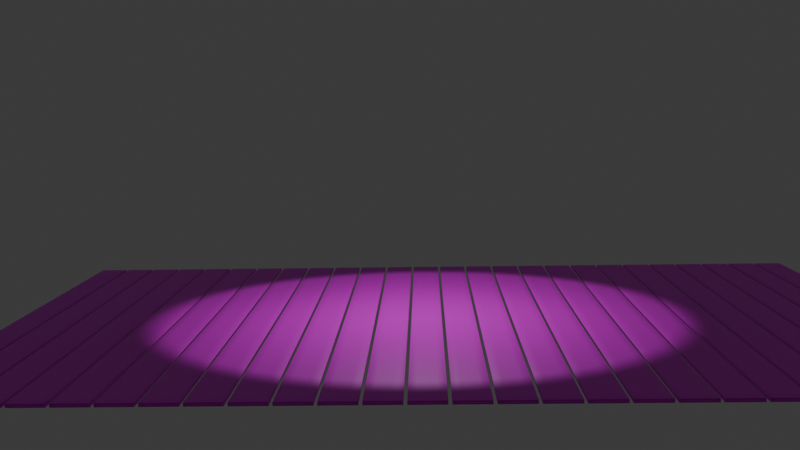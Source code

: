 # Source: MonsterBirthdayScene01.blend  (saved by Blender 4.0.36; exported with 4.5.12 LTS)
import bpy
from mathutils import Matrix  # noqa: F401  (used for matrix-valued properties, if any)

bpy.ops.wm.read_factory_settings(use_empty=True)
scene = bpy.context.scene
scene.name = 'Scene'

# ---- collections
col_collection = bpy.data.collections.new('Collection'); scene.collection.children.link(col_collection)

# ---- images (referenced by path relative to the original .blend; pixels are not part of the script)
import os
ASSET_DIR = os.environ.get("B2B_ASSET_DIR", "")  # directory of the original .blend (textures are referenced by path, not embedded)
HERE = os.path.dirname(os.path.abspath(__file__))  # packed textures are extracted next to this script under _unpacked/

def load_image(name, relpath, width, height, colorspace="sRGB"):
    """Load a texture the original file referenced (path relative to the .blend, or extracted next to this script)."""
    p = next((c for c in (os.path.join(HERE, relpath), os.path.join(ASSET_DIR, relpath)) if relpath and os.path.exists(c)), "")
    if p:
        img = bpy.data.images.load(p, check_existing=True)
        img.name = name
    else:  # same state as the original file: an image datablock whose file is absent (Cycles renders it pink)
        img = bpy.data.images.new(name, width, height)
        img.source = "FILE"
        img.filepath = "//" + (relpath or name)
    img.colorspace_settings.name = colorspace
    return img
img_woodplanks_jpg = load_image('woodplanks.jpg', 'textures/woodplanks.jpg', 1024, 1024, 'sRGB')

# ---- materials (node trees are filled in below, after node groups)
mat_woodplanks = bpy.data.materials.new('WoodPlanks')
mat_woodplanks.use_transparent_shadow = False

# ---- material node trees
mat_woodplanks.use_nodes = True; mat_woodplanks.node_tree.nodes.clear()
_N = mat_woodplanks.node_tree.nodes; _L = mat_woodplanks.node_tree.links
n0 = _N.new('ShaderNodeBsdfPrincipled'); n0.name = 'Principled BSDF'; n0.location = (10, 300)
n0.inputs[3].default_value = 1.45
n1 = _N.new('ShaderNodeOutputMaterial'); n1.name = 'Material Output'; n1.location = (300, 300)
n2 = _N.new('ShaderNodeTexImage'); n2.name = 'Image Texture'; n2.location = (-286, 301)
n2.image = img_woodplanks_jpg
_L.new(n0.outputs[0], n1.inputs[0])
_L.new(n2.outputs[0], n0.inputs[0])
n1.is_active_output = True

# ---- world
world_world = bpy.data.worlds.new('World'); scene.world = world_world
world_world.use_nodes = True; world_world.node_tree.nodes.clear()
_N = world_world.node_tree.nodes; _L = world_world.node_tree.links
n0 = _N.new('ShaderNodeOutputWorld'); n0.name = 'World Output'; n0.location = (300, 300)
n1 = _N.new('ShaderNodeBackground'); n1.name = 'Background'; n1.location = (10, 300)
n1.inputs[0].default_value = (0.05088, 0.05088, 0.05088, 1.0)
_L.new(n1.outputs[0], n0.inputs[0])
n0.is_active_output = True
world_world.color = (0.05088, 0.05088, 0.05088)
world_world.use_sun_shadow = False
world_world.sun_shadow_jitter_overblur = 0.0

# ---- cameras
cam_camera_001 = bpy.data.cameras.new('Camera.001')
cam_camera_001.display_size = 0.3048

# ---- lights
light_spot = bpy.data.lights.new('Spot', 'SPOT')
light_spot.transmission_factor = 0.0
light_spot.energy = 134.5
light_spot.shadow_maximum_resolution = 0.006
light_spot.use_absolute_resolution = True
light_spot.spot_size = 1.698
light_spot.use_soft_falloff = False

# ---- meshes
me_cube_001 = bpy.data.meshes.new('Cube.001')
me_cube_001.from_pydata([(-0.1213, -1.0, -0.04303), (-0.1213, -1.0, 0.04303), (-0.1213, 1.0, -0.04303), (-0.1213, 1.0, 0.04303), (0.1213, -1.0, -0.04303), (0.1213, -1.0, 0.04303), (0.1213, 1.0, -0.04303), (0.1213, 1.0, 0.04303), (-0.1213, 0.9459, -0.04303), (-0.1213, 0.8919, -0.04303), (-0.1213, 0.8378, -0.04303), (-0.1213, 0.7838, -0.04303), (-0.1213, 0.7297, -0.04303), (-0.1213, 0.6757, -0.04303), (-0.1213, 0.6216, -0.04303), (-0.1213, 0.5676, -0.04303), (-0.1213, 0.5135, -0.04303), (-0.1213, 0.4595, -0.04303), (-0.1213, 0.4054, -0.04303), (-0.1213, 0.3514, -0.04303), (-0.1213, 0.2973, -0.04303), (-0.1213, 0.2432, -0.04303), (-0.1213, 0.1892, -0.04303), (-0.1213, 0.1351, -0.04303), (-0.1213, 0.08108, -0.04303), (-0.1213, 0.02703, -0.04303), (-0.1213, -0.02703, -0.04303), (-0.1213, -0.08108, -0.04303), (-0.1213, -0.1351, -0.04303), (-0.1213, -0.1892, -0.04303), (-0.1213, -0.2432, -0.04303), (-0.1213, -0.2973, -0.04303), (-0.1213, -0.3514, -0.04303), (-0.1213, -0.4054, -0.04303), (-0.1213, -0.4595, -0.04303), (-0.1213, -0.5135, -0.04303), (-0.1213, -0.5676, -0.04303), (-0.1213, -0.6216, -0.04303), (-0.1213, -0.6757, -0.04303), (-0.1213, -0.7297, -0.04303), (-0.1213, -0.7838, -0.04303), (-0.1213, -0.8378, -0.04303), (-0.1213, -0.8919, -0.04303), (-0.1213, -0.9459, -0.04303), (-0.1213, -0.9459, 0.04303), (-0.1213, -0.8919, 0.04303), (-0.1213, -0.8378, 0.04303), (-0.1213, -0.7838, 0.04303), (-0.1213, -0.7297, 0.04303), (-0.1213, -0.6757, 0.04303), (-0.1213, -0.6216, 0.04303), (-0.1213, -0.5676, 0.04303), (-0.1213, -0.5135, 0.04303), (-0.1213, -0.4595, 0.04303), (-0.1213, -0.4054, 0.04303), (-0.1213, -0.3514, 0.04303), (-0.1213, -0.2973, 0.04303), (-0.1213, -0.2432, 0.04303), (-0.1213, -0.1892, 0.04303), (-0.1213, -0.1351, 0.04303), (-0.1213, -0.08108, 0.04303), (-0.1213, -0.02703, 0.04303), (-0.1213, 0.02703, 0.04303), (-0.1213, 0.08108, 0.04303), (-0.1213, 0.1351, 0.04303), (-0.1213, 0.1892, 0.04303), (-0.1213, 0.2432, 0.04303), (-0.1213, 0.2973, 0.04303), (-0.1213, 0.3514, 0.04303), (-0.1213, 0.4054, 0.04303), (-0.1213, 0.4595, 0.04303), (-0.1213, 0.5135, 0.04303), (-0.1213, 0.5676, 0.04303), (-0.1213, 0.6216, 0.04303), (-0.1213, 0.6757, 0.04303), (-0.1213, 0.7297, 0.04303), (-0.1213, 0.7838, 0.04303), (-0.1213, 0.8378, 0.04303), (-0.1213, 0.8919, 0.04303), (-0.1213, 0.9459, 0.04303), (0.1213, -0.9459, -0.04303), (0.1213, -0.8919, -0.04303), (0.1213, -0.8378, -0.04303), (0.1213, -0.7838, -0.04303), (0.1213, -0.7297, -0.04303), (0.1213, -0.6757, -0.04303), (0.1213, -0.6216, -0.04303), (0.1213, -0.5676, -0.04303), (0.1213, -0.5135, -0.04303), (0.1213, -0.4595, -0.04303), (0.1213, -0.4054, -0.04303), (0.1213, -0.3514, -0.04303), (0.1213, -0.2973, -0.04303), (0.1213, -0.2432, -0.04303), (0.1213, -0.1892, -0.04303), (0.1213, -0.1351, -0.04303), (0.1213, -0.08108, -0.04303), (0.1213, -0.02703, -0.04303), (0.1213, 0.02703, -0.04303), (0.1213, 0.08108, -0.04303), (0.1213, 0.1351, -0.04303), (0.1213, 0.1892, -0.04303), (0.1213, 0.2432, -0.04303), (0.1213, 0.2973, -0.04303), (0.1213, 0.3514, -0.04303), (0.1213, 0.4054, -0.04303), (0.1213, 0.4595, -0.04303), (0.1213, 0.5135, -0.04303), (0.1213, 0.5676, -0.04303), (0.1213, 0.6216, -0.04303), (0.1213, 0.6757, -0.04303), (0.1213, 0.7297, -0.04303), (0.1213, 0.7838, -0.04303), (0.1213, 0.8378, -0.04303), (0.1213, 0.8919, -0.04303), (0.1213, 0.9459, -0.04303), (0.1213, 0.9459, 0.04303), (0.1213, 0.8919, 0.04303), (0.1213, 0.8378, 0.04303), (0.1213, 0.7838, 0.04303), (0.1213, 0.7297, 0.04303), (0.1213, 0.6757, 0.04303), (0.1213, 0.6216, 0.04303), (0.1213, 0.5676, 0.04303), (0.1213, 0.5135, 0.04303), (0.1213, 0.4595, 0.04303), (0.1213, 0.4054, 0.04303), (0.1213, 0.3514, 0.04303), (0.1213, 0.2973, 0.04303), (0.1213, 0.2432, 0.04303), (0.1213, 0.1892, 0.04303), (0.1213, 0.1351, 0.04303), (0.1213, 0.08108, 0.04303), (0.1213, 0.02703, 0.04303), (0.1213, -0.02703, 0.04303), (0.1213, -0.08108, 0.04303), (0.1213, -0.1351, 0.04303), (0.1213, -0.1892, 0.04303), (0.1213, -0.2432, 0.04303), (0.1213, -0.2973, 0.04303), (0.1213, -0.3514, 0.04303), (0.1213, -0.4054, 0.04303), (0.1213, -0.4595, 0.04303), (0.1213, -0.5135, 0.04303), (0.1213, -0.5676, 0.04303), (0.1213, -0.6216, 0.04303), (0.1213, -0.6757, 0.04303), (0.1213, -0.7297, 0.04303), (0.1213, -0.7838, 0.04303), (0.1213, -0.8378, 0.04303), (0.1213, -0.8919, 0.04303), (0.1213, -0.9459, 0.04303), (0.06066, 1.0, -0.04303), (0.0, 1.0, -0.04303), (-0.06066, 1.0, -0.04303), (-0.06066, 1.0, 0.04303), (0.0, 1.0, 0.04303), (0.06066, 1.0, 0.04303), (-0.06066, -1.0, -0.04303), (0.0, -1.0, -0.04303), (0.06066, -1.0, -0.04303), (0.06066, -1.0, 0.04303), (0.0, -1.0, 0.04303), (-0.06066, -1.0, 0.04303), (-0.06066, 0.9459, 0.04303), (0.0, 0.9459, 0.04303), (0.06066, 0.9459, 0.04303), (-0.06066, 0.8919, 0.04303), (0.0, 0.8919, 0.04303), (0.06066, 0.8919, 0.04303), (-0.06066, 0.8378, 0.04303), (0.0, 0.8378, 0.04303), (0.06066, 0.8378, 0.04303), (-0.06066, 0.7838, 0.04303), (0.0, 0.7838, 0.04303), (0.06066, 0.7838, 0.04303), (-0.06066, 0.7297, 0.04303), (0.0, 0.7297, 0.04303), (0.06066, 0.7297, 0.04303), (-0.06066, 0.6757, 0.04303), (0.0, 0.6757, 0.04303), (0.06066, 0.6757, 0.04303), (-0.06066, 0.6216, 0.04303), (0.0, 0.6216, 0.04303), (0.06066, 0.6216, 0.04303), (-0.06066, 0.5676, 0.04303), (0.0, 0.5676, 0.04303), (0.06066, 0.5676, 0.04303), (-0.06066, 0.5135, 0.04303), (0.0, 0.5135, 0.04303), (0.06066, 0.5135, 0.04303), (-0.06066, 0.4595, 0.04303), (0.0, 0.4595, 0.04303), (0.06066, 0.4595, 0.04303), (-0.06066, 0.4054, 0.04303), (0.0, 0.4054, 0.04303), (0.06066, 0.4054, 0.04303), (-0.06066, 0.3514, 0.04303), (0.0, 0.3514, 0.04303), (0.06066, 0.3514, 0.04303), (-0.06066, 0.2973, 0.04303), (0.0, 0.2973, 0.04303), (0.06066, 0.2973, 0.04303), (-0.06066, 0.2432, 0.04303), (0.0, 0.2432, 0.04303), (0.06066, 0.2432, 0.04303), (-0.06066, 0.1892, 0.04303), (0.0, 0.1892, 0.04303), (0.06066, 0.1892, 0.04303), (-0.06066, 0.1351, 0.04303), (0.0, 0.1351, 0.04303), (0.06066, 0.1351, 0.04303), (-0.06066, 0.08108, 0.04303), (0.0, 0.08108, 0.04303), (0.06066, 0.08108, 0.04303), (-0.06066, 0.02703, 0.04303), (0.0, 0.02703, 0.04303), (0.06066, 0.02703, 0.04303), (-0.06066, -0.02703, 0.04303), (0.0, -0.02703, 0.04303), (0.06066, -0.02703, 0.04303), (-0.06066, -0.08108, 0.04303), (0.0, -0.08108, 0.04303), (0.06066, -0.08108, 0.04303), (-0.06066, -0.1351, 0.04303), (0.0, -0.1351, 0.04303), (0.06066, -0.1351, 0.04303), (-0.06066, -0.1892, 0.04303), (0.0, -0.1892, 0.04303), (0.06066, -0.1892, 0.04303), (-0.06066, -0.2432, 0.04303), (0.0, -0.2432, 0.04303), (0.06066, -0.2432, 0.04303), (-0.06066, -0.2973, 0.04303), (0.0, -0.2973, 0.04303), (0.06066, -0.2973, 0.04303), (-0.06066, -0.3514, 0.04303), (0.0, -0.3514, 0.04303), (0.06066, -0.3514, 0.04303), (-0.06066, -0.4054, 0.04303), (0.0, -0.4054, 0.04303), (0.06066, -0.4054, 0.04303), (-0.06066, -0.4595, 0.04303), (0.0, -0.4595, 0.04303), (0.06066, -0.4595, 0.04303), (-0.06066, -0.5135, 0.04303), (0.0, -0.5135, 0.04303), (0.06066, -0.5135, 0.04303), (-0.06066, -0.5676, 0.04303), (0.0, -0.5676, 0.04303), (0.06066, -0.5676, 0.04303), (-0.06066, -0.6216, 0.04303), (0.0, -0.6216, 0.04303), (0.06066, -0.6216, 0.04303), (-0.06066, -0.6757, 0.04303), (0.0, -0.6757, 0.04303), (0.06066, -0.6757, 0.04303), (-0.06066, -0.7297, 0.04303), (0.0, -0.7297, 0.04303), (0.06066, -0.7297, 0.04303), (-0.06066, -0.7838, 0.04303), (0.0, -0.7838, 0.04303), (0.06066, -0.7838, 0.04303), (-0.06066, -0.8378, 0.04303), (0.0, -0.8378, 0.04303), (0.06066, -0.8378, 0.04303), (-0.06066, -0.8919, 0.04303), (0.0, -0.8919, 0.04303), (0.06066, -0.8919, 0.04303), (-0.06066, -0.9459, 0.04303), (0.0, -0.9459, 0.04303), (0.06066, -0.9459, 0.04303), (0.06066, 0.9459, -0.04303), (0.0, 0.9459, -0.04303), (-0.06066, 0.9459, -0.04303), (0.06066, 0.8919, -0.04303), (0.0, 0.8919, -0.04303), (-0.06066, 0.8919, -0.04303), (0.06066, 0.8378, -0.04303), (0.0, 0.8378, -0.04303), (-0.06066, 0.8378, -0.04303), (0.06066, 0.7838, -0.04303), (0.0, 0.7838, -0.04303), (-0.06066, 0.7838, -0.04303), (0.06066, 0.7297, -0.04303), (0.0, 0.7297, -0.04303), (-0.06066, 0.7297, -0.04303), (0.06066, 0.6757, -0.04303), (0.0, 0.6757, -0.04303), (-0.06066, 0.6757, -0.04303), (0.06066, 0.6216, -0.04303), (0.0, 0.6216, -0.04303), (-0.06066, 0.6216, -0.04303), (0.06066, 0.5676, -0.04303), (0.0, 0.5676, -0.04303), (-0.06066, 0.5676, -0.04303), (0.06066, 0.5135, -0.04303), (0.0, 0.5135, -0.04303), (-0.06066, 0.5135, -0.04303), (0.06066, 0.4595, -0.04303), (0.0, 0.4595, -0.04303), (-0.06066, 0.4595, -0.04303), (0.06066, 0.4054, -0.04303), (0.0, 0.4054, -0.04303), (-0.06066, 0.4054, -0.04303), (0.06066, 0.3514, -0.04303), (0.0, 0.3514, -0.04303), (-0.06066, 0.3514, -0.04303), (0.06066, 0.2973, -0.04303), (0.0, 0.2973, -0.04303), (-0.06066, 0.2973, -0.04303), (0.06066, 0.2432, -0.04303), (0.0, 0.2432, -0.04303), (-0.06066, 0.2432, -0.04303), (0.06066, 0.1892, -0.04303), (0.0, 0.1892, -0.04303), (-0.06066, 0.1892, -0.04303), (0.06066, 0.1351, -0.04303), (0.0, 0.1351, -0.04303), (-0.06066, 0.1351, -0.04303), (0.06066, 0.08108, -0.04303), (0.0, 0.08108, -0.04303), (-0.06066, 0.08108, -0.04303), (0.06066, 0.02703, -0.04303), (0.0, 0.02703, -0.04303), (-0.06066, 0.02703, -0.04303), (0.06066, -0.02703, -0.04303), (0.0, -0.02703, -0.04303), (-0.06066, -0.02703, -0.04303), (0.06066, -0.08108, -0.04303), (0.0, -0.08108, -0.04303), (-0.06066, -0.08108, -0.04303), (0.06066, -0.1351, -0.04303), (0.0, -0.1351, -0.04303), (-0.06066, -0.1351, -0.04303), (0.06066, -0.1892, -0.04303), (0.0, -0.1892, -0.04303), (-0.06066, -0.1892, -0.04303), (0.06066, -0.2432, -0.04303), (0.0, -0.2432, -0.04303), (-0.06066, -0.2432, -0.04303), (0.06066, -0.2973, -0.04303), (0.0, -0.2973, -0.04303), (-0.06066, -0.2973, -0.04303), (0.06066, -0.3514, -0.04303), (0.0, -0.3514, -0.04303), (-0.06066, -0.3514, -0.04303), (0.06066, -0.4054, -0.04303), (0.0, -0.4054, -0.04303), (-0.06066, -0.4054, -0.04303), (0.06066, -0.4595, -0.04303), (0.0, -0.4595, -0.04303), (-0.06066, -0.4595, -0.04303), (0.06066, -0.5135, -0.04303), (0.0, -0.5135, -0.04303), (-0.06066, -0.5135, -0.04303), (0.06066, -0.5676, -0.04303), (0.0, -0.5676, -0.04303), (-0.06066, -0.5676, -0.04303), (0.06066, -0.6216, -0.04303), (0.0, -0.6216, -0.04303), (-0.06066, -0.6216, -0.04303), (0.06066, -0.6757, -0.04303), (0.0, -0.6757, -0.04303), (-0.06066, -0.6757, -0.04303), (0.06066, -0.7297, -0.04303), (0.0, -0.7297, -0.04303), (-0.06066, -0.7297, -0.04303), (0.06066, -0.7838, -0.04303), (0.0, -0.7838, -0.04303), (-0.06066, -0.7838, -0.04303), (0.06066, -0.8378, -0.04303), (0.0, -0.8378, -0.04303), (-0.06066, -0.8378, -0.04303), (0.06066, -0.8919, -0.04303), (0.0, -0.8919, -0.04303), (-0.06066, -0.8919, -0.04303), (0.06066, -0.9459, -0.04303), (0.0, -0.9459, -0.04303), (-0.06066, -0.9459, -0.04303)], [], [(8, 79, 3, 2), (152, 157, 7, 6), (80, 151, 5, 4), (158, 163, 1, 0), (377, 80, 4, 160), (269, 44, 1, 163), (155, 3, 79, 164), (164, 79, 78, 167), (167, 78, 77, 170), (170, 77, 76, 173), (173, 76, 75, 176), (176, 75, 74, 179), (179, 74, 73, 182), (182, 73, 72, 185), (185, 72, 71, 188), (188, 71, 70, 191), (191, 70, 69, 194), (194, 69, 68, 197), (197, 68, 67, 200), (200, 67, 66, 203), (203, 66, 65, 206), (206, 65, 64, 209), (209, 64, 63, 212), (212, 63, 62, 215), (215, 62, 61, 218), (218, 61, 60, 221), (221, 60, 59, 224), (224, 59, 58, 227), (227, 58, 57, 230), (230, 57, 56, 233), (233, 56, 55, 236), (236, 55, 54, 239), (239, 54, 53, 242), (242, 53, 52, 245), (245, 52, 51, 248), (248, 51, 50, 251), (251, 50, 49, 254), (254, 49, 48, 257), (257, 48, 47, 260), (260, 47, 46, 263), (263, 46, 45, 266), (266, 45, 44, 269), (152, 6, 115, 272), (272, 115, 114, 275), (275, 114, 113, 278), (278, 113, 112, 281), (281, 112, 111, 284), (284, 111, 110, 287), (287, 110, 109, 290), (290, 109, 108, 293), (293, 108, 107, 296), (296, 107, 106, 299), (299, 106, 105, 302), (302, 105, 104, 305), (305, 104, 103, 308), (308, 103, 102, 311), (311, 102, 101, 314), (314, 101, 100, 317), (317, 100, 99, 320), (320, 99, 98, 323), (323, 98, 97, 326), (326, 97, 96, 329), (329, 96, 95, 332), (332, 95, 94, 335), (335, 94, 93, 338), (338, 93, 92, 341), (341, 92, 91, 344), (344, 91, 90, 347), (347, 90, 89, 350), (350, 89, 88, 353), (353, 88, 87, 356), (356, 87, 86, 359), (359, 86, 85, 362), (362, 85, 84, 365), (365, 84, 83, 368), (368, 83, 82, 371), (371, 82, 81, 374), (374, 81, 80, 377), (6, 7, 116, 115), (115, 116, 117, 114), (114, 117, 118, 113), (113, 118, 119, 112), (112, 119, 120, 111), (111, 120, 121, 110), (110, 121, 122, 109), (109, 122, 123, 108), (108, 123, 124, 107), (107, 124, 125, 106), (106, 125, 126, 105), (105, 126, 127, 104), (104, 127, 128, 103), (103, 128, 129, 102), (102, 129, 130, 101), (101, 130, 131, 100), (100, 131, 132, 99), (99, 132, 133, 98), (98, 133, 134, 97), (97, 134, 135, 96), (96, 135, 136, 95), (95, 136, 137, 94), (94, 137, 138, 93), (93, 138, 139, 92), (92, 139, 140, 91), (91, 140, 141, 90), (90, 141, 142, 89), (89, 142, 143, 88), (88, 143, 144, 87), (87, 144, 145, 86), (86, 145, 146, 85), (85, 146, 147, 84), (84, 147, 148, 83), (83, 148, 149, 82), (82, 149, 150, 81), (81, 150, 151, 80), (0, 1, 44, 43), (43, 44, 45, 42), (42, 45, 46, 41), (41, 46, 47, 40), (40, 47, 48, 39), (39, 48, 49, 38), (38, 49, 50, 37), (37, 50, 51, 36), (36, 51, 52, 35), (35, 52, 53, 34), (34, 53, 54, 33), (33, 54, 55, 32), (32, 55, 56, 31), (31, 56, 57, 30), (30, 57, 58, 29), (29, 58, 59, 28), (28, 59, 60, 27), (27, 60, 61, 26), (26, 61, 62, 25), (25, 62, 63, 24), (24, 63, 64, 23), (23, 64, 65, 22), (22, 65, 66, 21), (21, 66, 67, 20), (20, 67, 68, 19), (19, 68, 69, 18), (18, 69, 70, 17), (17, 70, 71, 16), (16, 71, 72, 15), (15, 72, 73, 14), (14, 73, 74, 13), (13, 74, 75, 12), (12, 75, 76, 11), (11, 76, 77, 10), (10, 77, 78, 9), (9, 78, 79, 8), (42, 376, 379, 43), (376, 375, 378, 379), (375, 374, 377, 378), (41, 373, 376, 42), (373, 372, 375, 376), (372, 371, 374, 375), (40, 370, 373, 41), (370, 369, 372, 373), (369, 368, 371, 372), (39, 367, 370, 40), (367, 366, 369, 370), (366, 365, 368, 369), (38, 364, 367, 39), (364, 363, 366, 367), (363, 362, 365, 366), (37, 361, 364, 38), (361, 360, 363, 364), (360, 359, 362, 363), (36, 358, 361, 37), (358, 357, 360, 361), (357, 356, 359, 360), (35, 355, 358, 36), (355, 354, 357, 358), (354, 353, 356, 357), (34, 352, 355, 35), (352, 351, 354, 355), (351, 350, 353, 354), (33, 349, 352, 34), (349, 348, 351, 352), (348, 347, 350, 351), (32, 346, 349, 33), (346, 345, 348, 349), (345, 344, 347, 348), (31, 343, 346, 32), (343, 342, 345, 346), (342, 341, 344, 345), (30, 340, 343, 31), (340, 339, 342, 343), (339, 338, 341, 342), (29, 337, 340, 30), (337, 336, 339, 340), (336, 335, 338, 339), (28, 334, 337, 29), (334, 333, 336, 337), (333, 332, 335, 336), (27, 331, 334, 28), (331, 330, 333, 334), (330, 329, 332, 333), (26, 328, 331, 27), (328, 327, 330, 331), (327, 326, 329, 330), (25, 325, 328, 26), (325, 324, 327, 328), (324, 323, 326, 327), (24, 322, 325, 25), (322, 321, 324, 325), (321, 320, 323, 324), (23, 319, 322, 24), (319, 318, 321, 322), (318, 317, 320, 321), (22, 316, 319, 23), (316, 315, 318, 319), (315, 314, 317, 318), (21, 313, 316, 22), (313, 312, 315, 316), (312, 311, 314, 315), (20, 310, 313, 21), (310, 309, 312, 313), (309, 308, 311, 312), (19, 307, 310, 20), (307, 306, 309, 310), (306, 305, 308, 309), (18, 304, 307, 19), (304, 303, 306, 307), (303, 302, 305, 306), (17, 301, 304, 18), (301, 300, 303, 304), (300, 299, 302, 303), (16, 298, 301, 17), (298, 297, 300, 301), (297, 296, 299, 300), (15, 295, 298, 16), (295, 294, 297, 298), (294, 293, 296, 297), (14, 292, 295, 15), (292, 291, 294, 295), (291, 290, 293, 294), (13, 289, 292, 14), (289, 288, 291, 292), (288, 287, 290, 291), (12, 286, 289, 13), (286, 285, 288, 289), (285, 284, 287, 288), (11, 283, 286, 12), (283, 282, 285, 286), (282, 281, 284, 285), (10, 280, 283, 11), (280, 279, 282, 283), (279, 278, 281, 282), (9, 277, 280, 10), (277, 276, 279, 280), (276, 275, 278, 279), (8, 274, 277, 9), (274, 273, 276, 277), (273, 272, 275, 276), (2, 154, 274, 8), (154, 153, 273, 274), (153, 152, 272, 273), (150, 268, 271, 151), (268, 267, 270, 271), (267, 266, 269, 270), (149, 265, 268, 150), (265, 264, 267, 268), (264, 263, 266, 267), (148, 262, 265, 149), (262, 261, 264, 265), (261, 260, 263, 264), (147, 259, 262, 148), (259, 258, 261, 262), (258, 257, 260, 261), (146, 256, 259, 147), (256, 255, 258, 259), (255, 254, 257, 258), (145, 253, 256, 146), (253, 252, 255, 256), (252, 251, 254, 255), (144, 250, 253, 145), (250, 249, 252, 253), (249, 248, 251, 252), (143, 247, 250, 144), (247, 246, 249, 250), (246, 245, 248, 249), (142, 244, 247, 143), (244, 243, 246, 247), (243, 242, 245, 246), (141, 241, 244, 142), (241, 240, 243, 244), (240, 239, 242, 243), (140, 238, 241, 141), (238, 237, 240, 241), (237, 236, 239, 240), (139, 235, 238, 140), (235, 234, 237, 238), (234, 233, 236, 237), (138, 232, 235, 139), (232, 231, 234, 235), (231, 230, 233, 234), (137, 229, 232, 138), (229, 228, 231, 232), (228, 227, 230, 231), (136, 226, 229, 137), (226, 225, 228, 229), (225, 224, 227, 228), (135, 223, 226, 136), (223, 222, 225, 226), (222, 221, 224, 225), (134, 220, 223, 135), (220, 219, 222, 223), (219, 218, 221, 222), (133, 217, 220, 134), (217, 216, 219, 220), (216, 215, 218, 219), (132, 214, 217, 133), (214, 213, 216, 217), (213, 212, 215, 216), (131, 211, 214, 132), (211, 210, 213, 214), (210, 209, 212, 213), (130, 208, 211, 131), (208, 207, 210, 211), (207, 206, 209, 210), (129, 205, 208, 130), (205, 204, 207, 208), (204, 203, 206, 207), (128, 202, 205, 129), (202, 201, 204, 205), (201, 200, 203, 204), (127, 199, 202, 128), (199, 198, 201, 202), (198, 197, 200, 201), (126, 196, 199, 127), (196, 195, 198, 199), (195, 194, 197, 198), (125, 193, 196, 126), (193, 192, 195, 196), (192, 191, 194, 195), (124, 190, 193, 125), (190, 189, 192, 193), (189, 188, 191, 192), (123, 187, 190, 124), (187, 186, 189, 190), (186, 185, 188, 189), (122, 184, 187, 123), (184, 183, 186, 187), (183, 182, 185, 186), (121, 181, 184, 122), (181, 180, 183, 184), (180, 179, 182, 183), (120, 178, 181, 121), (178, 177, 180, 181), (177, 176, 179, 180), (119, 175, 178, 120), (175, 174, 177, 178), (174, 173, 176, 177), (118, 172, 175, 119), (172, 171, 174, 175), (171, 170, 173, 174), (117, 169, 172, 118), (169, 168, 171, 172), (168, 167, 170, 171), (116, 166, 169, 117), (166, 165, 168, 169), (165, 164, 167, 168), (7, 157, 166, 116), (157, 156, 165, 166), (156, 155, 164, 165), (151, 271, 161, 5), (271, 270, 162, 161), (270, 269, 163, 162), (43, 379, 158, 0), (379, 378, 159, 158), (378, 377, 160, 159), (4, 5, 161, 160), (160, 161, 162, 159), (159, 162, 163, 158), (2, 3, 155, 154), (154, 155, 156, 153), (153, 156, 157, 152)])
me_cube_001.polygons.foreach_set('use_smooth', [True] * 378)
_uv = me_cube_001.uv_layers.new(name='UVMap')
_uv.uv.foreach_set('vector', [0.1066, 0.06455, 0.102, 0.06455, 0.102, 0.03967, 0.1066, 0.03967, 0.0922, 4.518e-05, 0.0922, 0.03967, 0.08893, 0.03967, 0.08893, 4.521e-05, 0.08429, 0.9355, 0.08893, 0.9355, 0.08893, 0.9603, 0.08429, 0.9603, 0.09873, 1.0, 0.09873, 0.9603, 0.102, 0.9603, 0.102, 1.0, 0.1164, 0.9355, 0.1197, 0.9355, 0.1197, 0.9603, 0.1164, 0.9603, 0.09873, 0.9355, 0.102, 0.9355, 0.102, 0.9603, 0.09873, 0.9603, 0.09873, 0.03967, 0.102, 0.03967, 0.102, 0.06455, 0.09873, 0.06455, 0.09873, 0.06455, 0.102, 0.06455, 0.102, 0.08943, 0.09873, 0.08943, 0.09873, 0.08943, 0.102, 0.08943, 0.102, 0.1143, 0.09873, 0.1143, 0.09873, 0.1143, 0.102, 0.1143, 0.102, 0.1392, 0.09873, 0.1392, 0.09873, 0.1392, 0.102, 0.1392, 0.102, 0.1641, 0.09873, 0.1641, 0.09873, 0.1641, 0.102, 0.1641, 0.102, 0.189, 0.09873, 0.189, 0.09873, 0.189, 0.102, 0.189, 0.102, 0.2138, 0.09873, 0.2138, 0.09873, 0.2138, 0.102, 0.2138, 0.102, 0.2387, 0.09873, 0.2387, 0.09873, 0.2387, 0.102, 0.2387, 0.102, 0.2636, 0.09873, 0.2636, 0.09873, 0.2636, 0.102, 0.2636, 0.102, 0.2885, 0.09873, 0.2885, 0.09873, 0.2885, 0.102, 0.2885, 0.102, 0.3134, 0.09873, 0.3134, 0.09873, 0.3134, 0.102, 0.3134, 0.102, 0.3383, 0.09873, 0.3383, 0.09873, 0.3383, 0.102, 0.3383, 0.102, 0.3631, 0.09873, 0.3631, 0.09873, 0.3631, 0.102, 0.3631, 0.102, 0.388, 0.09873, 0.388, 0.09873, 0.388, 0.102, 0.388, 0.102, 0.4129, 0.09873, 0.4129, 0.09873, 0.4129, 0.102, 0.4129, 0.102, 0.4378, 0.09873, 0.4378, 0.09873, 0.4378, 0.102, 0.4378, 0.102, 0.4627, 0.09873, 0.4627, 0.09873, 0.4627, 0.102, 0.4627, 0.102, 0.4876, 0.09873, 0.4876, 0.09873, 0.4876, 0.102, 0.4876, 0.102, 0.5124, 0.09873, 0.5124, 0.09873, 0.5124, 0.102, 0.5124, 0.102, 0.5373, 0.09873, 0.5373, 0.09873, 0.5373, 0.102, 0.5373, 0.102, 0.5622, 0.09873, 0.5622, 0.09873, 0.5622, 0.102, 0.5622, 0.102, 0.5871, 0.09873, 0.5871, 0.09873, 0.5871, 0.102, 0.5871, 0.102, 0.612, 0.09873, 0.612, 0.09873, 0.612, 0.102, 0.612, 0.102, 0.6369, 0.09873, 0.6369, 0.09873, 0.6369, 0.102, 0.6369, 0.102, 0.6617, 0.09873, 0.6617, 0.09873, 0.6617, 0.102, 0.6617, 0.102, 0.6866, 0.09873, 0.6866, 0.09873, 0.6866, 0.102, 0.6866, 0.102, 0.7115, 0.09873, 0.7115, 0.09873, 0.7115, 0.102, 0.7115, 0.102, 0.7364, 0.09873, 0.7364, 0.09873, 0.7364, 0.102, 0.7364, 0.102, 0.7613, 0.09873, 0.7613, 0.09873, 0.7613, 0.102, 0.7613, 0.102, 0.7862, 0.09873, 0.7862, 0.09873, 0.7862, 0.102, 0.7862, 0.102, 0.811, 0.09873, 0.811, 0.09873, 0.811, 0.102, 0.811, 0.102, 0.8359, 0.09873, 0.8359, 0.09873, 0.8359, 0.102, 0.8359, 0.102, 0.8608, 0.09873, 0.8608, 0.09873, 0.8608, 0.102, 0.8608, 0.102, 0.8857, 0.09873, 0.8857, 0.09873, 0.8857, 0.102, 0.8857, 0.102, 0.9106, 0.09873, 0.9106, 0.09873, 0.9106, 0.102, 0.9106, 0.102, 0.9355, 0.09873, 0.9355, 0.1164, 0.03967, 0.1197, 0.03967, 0.1197, 0.06455, 0.1164, 0.06455, 0.1164, 0.06455, 0.1197, 0.06455, 0.1197, 0.08943, 0.1164, 0.08943, 0.1164, 0.08943, 0.1197, 0.08943, 0.1197, 0.1143, 0.1164, 0.1143, 0.1164, 0.1143, 0.1197, 0.1143, 0.1197, 0.1392, 0.1164, 0.1392, 0.1164, 0.1392, 0.1197, 0.1392, 0.1197, 0.1641, 0.1164, 0.1641, 0.1164, 0.1641, 0.1197, 0.1641, 0.1197, 0.189, 0.1164, 0.189, 0.1164, 0.189, 0.1197, 0.189, 0.1197, 0.2138, 0.1164, 0.2138, 0.1164, 0.2138, 0.1197, 0.2138, 0.1197, 0.2387, 0.1164, 0.2387, 0.1164, 0.2387, 0.1197, 0.2387, 0.1197, 0.2636, 0.1164, 0.2636, 0.1164, 0.2636, 0.1197, 0.2636, 0.1197, 0.2885, 0.1164, 0.2885, 0.1164, 0.2885, 0.1197, 0.2885, 0.1197, 0.3134, 0.1164, 0.3134, 0.1164, 0.3134, 0.1197, 0.3134, 0.1197, 0.3383, 0.1164, 0.3383, 0.1164, 0.3383, 0.1197, 0.3383, 0.1197, 0.3631, 0.1164, 0.3631, 0.1164, 0.3631, 0.1197, 0.3631, 0.1197, 0.388, 0.1164, 0.388, 0.1164, 0.388, 0.1197, 0.388, 0.1197, 0.4129, 0.1164, 0.4129, 0.1164, 0.4129, 0.1197, 0.4129, 0.1197, 0.4378, 0.1164, 0.4378, 0.1164, 0.4378, 0.1197, 0.4378, 0.1197, 0.4627, 0.1164, 0.4627, 0.1164, 0.4627, 0.1197, 0.4627, 0.1197, 0.4876, 0.1164, 0.4876, 0.1164, 0.4876, 0.1197, 0.4876, 0.1197, 0.5124, 0.1164, 0.5124, 0.1164, 0.5124, 0.1197, 0.5124, 0.1197, 0.5373, 0.1164, 0.5373, 0.1164, 0.5373, 0.1197, 0.5373, 0.1197, 0.5622, 0.1164, 0.5622, 0.1164, 0.5622, 0.1197, 0.5622, 0.1197, 0.5871, 0.1164, 0.5871, 0.1164, 0.5871, 0.1197, 0.5871, 0.1197, 0.612, 0.1164, 0.612, 0.1164, 0.612, 0.1197, 0.612, 0.1197, 0.6369, 0.1164, 0.6369, 0.1164, 0.6369, 0.1197, 0.6369, 0.1197, 0.6617, 0.1164, 0.6617, 0.1164, 0.6617, 0.1197, 0.6617, 0.1197, 0.6866, 0.1164, 0.6866, 0.1164, 0.6866, 0.1197, 0.6866, 0.1197, 0.7115, 0.1164, 0.7115, 0.1164, 0.7115, 0.1197, 0.7115, 0.1197, 0.7364, 0.1164, 0.7364, 0.1164, 0.7364, 0.1197, 0.7364, 0.1197, 0.7613, 0.1164, 0.7613, 0.1164, 0.7613, 0.1197, 0.7613, 0.1197, 0.7862, 0.1164, 0.7862, 0.1164, 0.7862, 0.1197, 0.7862, 0.1197, 0.811, 0.1164, 0.811, 0.1164, 0.811, 0.1197, 0.811, 0.1197, 0.8359, 0.1164, 0.8359, 0.1164, 0.8359, 0.1197, 0.8359, 0.1197, 0.8608, 0.1164, 0.8608, 0.1164, 0.8608, 0.1197, 0.8608, 0.1197, 0.8857, 0.1164, 0.8857, 0.1164, 0.8857, 0.1197, 0.8857, 0.1197, 0.9106, 0.1164, 0.9106, 0.1164, 0.9106, 0.1197, 0.9106, 0.1197, 0.9355, 0.1164, 0.9355, 0.08429, 0.03967, 0.08893, 0.03967, 0.08893, 0.06455, 0.08429, 0.06455, 0.08429, 0.06455, 0.08893, 0.06455, 0.08893, 0.08943, 0.08429, 0.08943, 0.08429, 0.08943, 0.08893, 0.08943, 0.08893, 0.1143, 0.08429, 0.1143, 0.08429, 0.1143, 0.08893, 0.1143, 0.08893, 0.1392, 0.08429, 0.1392, 0.08429, 0.1392, 0.08893, 0.1392, 0.08893, 0.1641, 0.08429, 0.1641, 0.08429, 0.1641, 0.08893, 0.1641, 0.08893, 0.189, 0.08429, 0.189, 0.08429, 0.189, 0.08893, 0.189, 0.08893, 0.2138, 0.08429, 0.2138, 0.08429, 0.2138, 0.08893, 0.2138, 0.08893, 0.2387, 0.08429, 0.2387, 0.08429, 0.2387, 0.08893, 0.2387, 0.08893, 0.2636, 0.08429, 0.2636, 0.08429, 0.2636, 0.08893, 0.2636, 0.08893, 0.2885, 0.08429, 0.2885, 0.08429, 0.2885, 0.08893, 0.2885, 0.08893, 0.3134, 0.08429, 0.3134, 0.08429, 0.3134, 0.08893, 0.3134, 0.08893, 0.3383, 0.08429, 0.3383, 0.08429, 0.3383, 0.08893, 0.3383, 0.08893, 0.3631, 0.08429, 0.3631, 0.08429, 0.3631, 0.08893, 0.3631, 0.08893, 0.388, 0.08429, 0.388, 0.08429, 0.388, 0.08893, 0.388, 0.08893, 0.4129, 0.08429, 0.4129, 0.08429, 0.4129, 0.08893, 0.4129, 0.08893, 0.4378, 0.08429, 0.4378, 0.08429, 0.4378, 0.08893, 0.4378, 0.08893, 0.4627, 0.08429, 0.4627, 0.08429, 0.4627, 0.08893, 0.4627, 0.08893, 0.4876, 0.08429, 0.4876, 0.08429, 0.4876, 0.08893, 0.4876, 0.08893, 0.5124, 0.08429, 0.5124, 0.08429, 0.5124, 0.08893, 0.5124, 0.08893, 0.5373, 0.08429, 0.5373, 0.08429, 0.5373, 0.08893, 0.5373, 0.08893, 0.5622, 0.08429, 0.5622, 0.08429, 0.5622, 0.08893, 0.5622, 0.08893, 0.5871, 0.08429, 0.5871, 0.08429, 0.5871, 0.08893, 0.5871, 0.08893, 0.612, 0.08429, 0.612, 0.08429, 0.612, 0.08893, 0.612, 0.08893, 0.6369, 0.08429, 0.6369, 0.08429, 0.6369, 0.08893, 0.6369, 0.08893, 0.6617, 0.08429, 0.6617, 0.08429, 0.6617, 0.08893, 0.6617, 0.08893, 0.6866, 0.08429, 0.6866, 0.08429, 0.6866, 0.08893, 0.6866, 0.08893, 0.7115, 0.08429, 0.7115, 0.08429, 0.7115, 0.08893, 0.7115, 0.08893, 0.7364, 0.08429, 0.7364, 0.08429, 0.7364, 0.08893, 0.7364, 0.08893, 0.7613, 0.08429, 0.7613, 0.08429, 0.7613, 0.08893, 0.7613, 0.08893, 0.7862, 0.08429, 0.7862, 0.08429, 0.7862, 0.08893, 0.7862, 0.08893, 0.811, 0.08429, 0.811, 0.08429, 0.811, 0.08893, 0.811, 0.08893, 0.8359, 0.08429, 0.8359, 0.08429, 0.8359, 0.08893, 0.8359, 0.08893, 0.8608, 0.08429, 0.8608, 0.08429, 0.8608, 0.08893, 0.8608, 0.08893, 0.8857, 0.08429, 0.8857, 0.08429, 0.8857, 0.08893, 0.8857, 0.08893, 0.9106, 0.08429, 0.9106, 0.08429, 0.9106, 0.08893, 0.9106, 0.08893, 0.9355, 0.08429, 0.9355, 0.1066, 0.9603, 0.102, 0.9603, 0.102, 0.9355, 0.1066, 0.9355, 0.1066, 0.9355, 0.102, 0.9355, 0.102, 0.9106, 0.1066, 0.9106, 0.1066, 0.9106, 0.102, 0.9106, 0.102, 0.8857, 0.1066, 0.8857, 0.1066, 0.8857, 0.102, 0.8857, 0.102, 0.8608, 0.1066, 0.8608, 0.1066, 0.8608, 0.102, 0.8608, 0.102, 0.8359, 0.1066, 0.8359, 0.1066, 0.8359, 0.102, 0.8359, 0.102, 0.811, 0.1066, 0.811, 0.1066, 0.811, 0.102, 0.811, 0.102, 0.7862, 0.1066, 0.7862, 0.1066, 0.7862, 0.102, 0.7862, 0.102, 0.7613, 0.1066, 0.7613, 0.1066, 0.7613, 0.102, 0.7613, 0.102, 0.7364, 0.1066, 0.7364, 0.1066, 0.7364, 0.102, 0.7364, 0.102, 0.7115, 0.1066, 0.7115, 0.1066, 0.7115, 0.102, 0.7115, 0.102, 0.6866, 0.1066, 0.6866, 0.1066, 0.6866, 0.102, 0.6866, 0.102, 0.6617, 0.1066, 0.6617, 0.1066, 0.6617, 0.102, 0.6617, 0.102, 0.6369, 0.1066, 0.6369, 0.1066, 0.6369, 0.102, 0.6369, 0.102, 0.612, 0.1066, 0.612, 0.1066, 0.612, 0.102, 0.612, 0.102, 0.5871, 0.1066, 0.5871, 0.1066, 0.5871, 0.102, 0.5871, 0.102, 0.5622, 0.1066, 0.5622, 0.1066, 0.5622, 0.102, 0.5622, 0.102, 0.5373, 0.1066, 0.5373, 0.1066, 0.5373, 0.102, 0.5373, 0.102, 0.5124, 0.1066, 0.5124, 0.1066, 0.5124, 0.102, 0.5124, 0.102, 0.4876, 0.1066, 0.4876, 0.1066, 0.4876, 0.102, 0.4876, 0.102, 0.4627, 0.1066, 0.4627, 0.1066, 0.4627, 0.102, 0.4627, 0.102, 0.4378, 0.1066, 0.4378, 0.1066, 0.4378, 0.102, 0.4378, 0.102, 0.4129, 0.1066, 0.4129, 0.1066, 0.4129, 0.102, 0.4129, 0.102, 0.388, 0.1066, 0.388, 0.1066, 0.388, 0.102, 0.388, 0.102, 0.3631, 0.1066, 0.3631, 0.1066, 0.3631, 0.102, 0.3631, 0.102, 0.3383, 0.1066, 0.3383, 0.1066, 0.3383, 0.102, 0.3383, 0.102, 0.3134, 0.1066, 0.3134, 0.1066, 0.3134, 0.102, 0.3134, 0.102, 0.2885, 0.1066, 0.2885, 0.1066, 0.2885, 0.102, 0.2885, 0.102, 0.2636, 0.1066, 0.2636, 0.1066, 0.2636, 0.102, 0.2636, 0.102, 0.2387, 0.1066, 0.2387, 0.1066, 0.2387, 0.102, 0.2387, 0.102, 0.2138, 0.1066, 0.2138, 0.1066, 0.2138, 0.102, 0.2138, 0.102, 0.189, 0.1066, 0.189, 0.1066, 0.189, 0.102, 0.189, 0.102, 0.1641, 0.1066, 0.1641, 0.1066, 0.1641, 0.102, 0.1641, 0.102, 0.1392, 0.1066, 0.1392, 0.1066, 0.1392, 0.102, 0.1392, 0.102, 0.1143, 0.1066, 0.1143, 0.1066, 0.1143, 0.102, 0.1143, 0.102, 0.08943, 0.1066, 0.08943, 0.1066, 0.08943, 0.102, 0.08943, 0.102, 0.06455, 0.1066, 0.06455, 0.1066, 0.9106, 0.1099, 0.9106, 0.1099, 0.9355, 0.1066, 0.9355, 0.1099, 0.9106, 0.1132, 0.9106, 0.1132, 0.9355, 0.1099, 0.9355, 0.1132, 0.9106, 0.1164, 0.9106, 0.1164, 0.9355, 0.1132, 0.9355, 0.1066, 0.8857, 0.1099, 0.8857, 0.1099, 0.9106, 0.1066, 0.9106, 0.1099, 0.8857, 0.1132, 0.8857, 0.1132, 0.9106, 0.1099, 0.9106, 0.1132, 0.8857, 0.1164, 0.8857, 0.1164, 0.9106, 0.1132, 0.9106, 0.1066, 0.8608, 0.1099, 0.8608, 0.1099, 0.8857, 0.1066, 0.8857, 0.1099, 0.8608, 0.1132, 0.8608, 0.1132, 0.8857, 0.1099, 0.8857, 0.1132, 0.8608, 0.1164, 0.8608, 0.1164, 0.8857, 0.1132, 0.8857, 0.1066, 0.8359, 0.1099, 0.8359, 0.1099, 0.8608, 0.1066, 0.8608, 0.1099, 0.8359, 0.1132, 0.8359, 0.1132, 0.8608, 0.1099, 0.8608, 0.1132, 0.8359, 0.1164, 0.8359, 0.1164, 0.8608, 0.1132, 0.8608, 0.1066, 0.811, 0.1099, 0.811, 0.1099, 0.8359, 0.1066, 0.8359, 0.1099, 0.811, 0.1132, 0.811, 0.1132, 0.8359, 0.1099, 0.8359, 0.1132, 0.811, 0.1164, 0.811, 0.1164, 0.8359, 0.1132, 0.8359, 0.1066, 0.7862, 0.1099, 0.7862, 0.1099, 0.811, 0.1066, 0.811, 0.1099, 0.7862, 0.1132, 0.7862, 0.1132, 0.811, 0.1099, 0.811, 0.1132, 0.7862, 0.1164, 0.7862, 0.1164, 0.811, 0.1132, 0.811, 0.1066, 0.7613, 0.1099, 0.7613, 0.1099, 0.7862, 0.1066, 0.7862, 0.1099, 0.7613, 0.1132, 0.7613, 0.1132, 0.7862, 0.1099, 0.7862, 0.1132, 0.7613, 0.1164, 0.7613, 0.1164, 0.7862, 0.1132, 0.7862, 0.1066, 0.7364, 0.1099, 0.7364, 0.1099, 0.7613, 0.1066, 0.7613, 0.1099, 0.7364, 0.1132, 0.7364, 0.1132, 0.7613, 0.1099, 0.7613, 0.1132, 0.7364, 0.1164, 0.7364, 0.1164, 0.7613, 0.1132, 0.7613, 0.1066, 0.7115, 0.1099, 0.7115, 0.1099, 0.7364, 0.1066, 0.7364, 0.1099, 0.7115, 0.1132, 0.7115, 0.1132, 0.7364, 0.1099, 0.7364, 0.1132, 0.7115, 0.1164, 0.7115, 0.1164, 0.7364, 0.1132, 0.7364, 0.1066, 0.6866, 0.1099, 0.6866, 0.1099, 0.7115, 0.1066, 0.7115, 0.1099, 0.6866, 0.1132, 0.6866, 0.1132, 0.7115, 0.1099, 0.7115, 0.1132, 0.6866, 0.1164, 0.6866, 0.1164, 0.7115, 0.1132, 0.7115, 0.1066, 0.6617, 0.1099, 0.6617, 0.1099, 0.6866, 0.1066, 0.6866, 0.1099, 0.6617, 0.1132, 0.6617, 0.1132, 0.6866, 0.1099, 0.6866, 0.1132, 0.6617, 0.1164, 0.6617, 0.1164, 0.6866, 0.1132, 0.6866, 0.1066, 0.6369, 0.1099, 0.6369, 0.1099, 0.6617, 0.1066, 0.6617, 0.1099, 0.6369, 0.1132, 0.6369, 0.1132, 0.6617, 0.1099, 0.6617, 0.1132, 0.6369, 0.1164, 0.6369, 0.1164, 0.6617, 0.1132, 0.6617, 0.1066, 0.612, 0.1099, 0.612, 0.1099, 0.6369, 0.1066, 0.6369, 0.1099, 0.612, 0.1132, 0.612, 0.1132, 0.6369, 0.1099, 0.6369, 0.1132, 0.612, 0.1164, 0.612, 0.1164, 0.6369, 0.1132, 0.6369, 0.1066, 0.5871, 0.1099, 0.5871, 0.1099, 0.612, 0.1066, 0.612, 0.1099, 0.5871, 0.1132, 0.5871, 0.1132, 0.612, 0.1099, 0.612, 0.1132, 0.5871, 0.1164, 0.5871, 0.1164, 0.612, 0.1132, 0.612, 0.1066, 0.5622, 0.1099, 0.5622, 0.1099, 0.5871, 0.1066, 0.5871, 0.1099, 0.5622, 0.1132, 0.5622, 0.1132, 0.5871, 0.1099, 0.5871, 0.1132, 0.5622, 0.1164, 0.5622, 0.1164, 0.5871, 0.1132, 0.5871, 0.1066, 0.5373, 0.1099, 0.5373, 0.1099, 0.5622, 0.1066, 0.5622, 0.1099, 0.5373, 0.1132, 0.5373, 0.1132, 0.5622, 0.1099, 0.5622, 0.1132, 0.5373, 0.1164, 0.5373, 0.1164, 0.5622, 0.1132, 0.5622, 0.1066, 0.5124, 0.1099, 0.5124, 0.1099, 0.5373, 0.1066, 0.5373, 0.1099, 0.5124, 0.1132, 0.5124, 0.1132, 0.5373, 0.1099, 0.5373, 0.1132, 0.5124, 0.1164, 0.5124, 0.1164, 0.5373, 0.1132, 0.5373, 0.1066, 0.4876, 0.1099, 0.4876, 0.1099, 0.5124, 0.1066, 0.5124, 0.1099, 0.4876, 0.1132, 0.4876, 0.1132, 0.5124, 0.1099, 0.5124, 0.1132, 0.4876, 0.1164, 0.4876, 0.1164, 0.5124, 0.1132, 0.5124, 0.1066, 0.4627, 0.1099, 0.4627, 0.1099, 0.4876, 0.1066, 0.4876, 0.1099, 0.4627, 0.1132, 0.4627, 0.1132, 0.4876, 0.1099, 0.4876, 0.1132, 0.4627, 0.1164, 0.4627, 0.1164, 0.4876, 0.1132, 0.4876, 0.1066, 0.4378, 0.1099, 0.4378, 0.1099, 0.4627, 0.1066, 0.4627, 0.1099, 0.4378, 0.1132, 0.4378, 0.1132, 0.4627, 0.1099, 0.4627, 0.1132, 0.4378, 0.1164, 0.4378, 0.1164, 0.4627, 0.1132, 0.4627, 0.1066, 0.4129, 0.1099, 0.4129, 0.1099, 0.4378, 0.1066, 0.4378, 0.1099, 0.4129, 0.1132, 0.4129, 0.1132, 0.4378, 0.1099, 0.4378, 0.1132, 0.4129, 0.1164, 0.4129, 0.1164, 0.4378, 0.1132, 0.4378, 0.1066, 0.388, 0.1099, 0.388, 0.1099, 0.4129, 0.1066, 0.4129, 0.1099, 0.388, 0.1132, 0.388, 0.1132, 0.4129, 0.1099, 0.4129, 0.1132, 0.388, 0.1164, 0.388, 0.1164, 0.4129, 0.1132, 0.4129, 0.1066, 0.3631, 0.1099, 0.3631, 0.1099, 0.388, 0.1066, 0.388, 0.1099, 0.3631, 0.1132, 0.3631, 0.1132, 0.388, 0.1099, 0.388, 0.1132, 0.3631, 0.1164, 0.3631, 0.1164, 0.388, 0.1132, 0.388, 0.1066, 0.3383, 0.1099, 0.3383, 0.1099, 0.3631, 0.1066, 0.3631, 0.1099, 0.3383, 0.1132, 0.3383, 0.1132, 0.3631, 0.1099, 0.3631, 0.1132, 0.3383, 0.1164, 0.3383, 0.1164, 0.3631, 0.1132, 0.3631, 0.1066, 0.3134, 0.1099, 0.3134, 0.1099, 0.3383, 0.1066, 0.3383, 0.1099, 0.3134, 0.1132, 0.3134, 0.1132, 0.3383, 0.1099, 0.3383, 0.1132, 0.3134, 0.1164, 0.3134, 0.1164, 0.3383, 0.1132, 0.3383, 0.1066, 0.2885, 0.1099, 0.2885, 0.1099, 0.3134, 0.1066, 0.3134, 0.1099, 0.2885, 0.1132, 0.2885, 0.1132, 0.3134, 0.1099, 0.3134, 0.1132, 0.2885, 0.1164, 0.2885, 0.1164, 0.3134, 0.1132, 0.3134, 0.1066, 0.2636, 0.1099, 0.2636, 0.1099, 0.2885, 0.1066, 0.2885, 0.1099, 0.2636, 0.1132, 0.2636, 0.1132, 0.2885, 0.1099, 0.2885, 0.1132, 0.2636, 0.1164, 0.2636, 0.1164, 0.2885, 0.1132, 0.2885, 0.1066, 0.2387, 0.1099, 0.2387, 0.1099, 0.2636, 0.1066, 0.2636, 0.1099, 0.2387, 0.1132, 0.2387, 0.1132, 0.2636, 0.1099, 0.2636, 0.1132, 0.2387, 0.1164, 0.2387, 0.1164, 0.2636, 0.1132, 0.2636, 0.1066, 0.2138, 0.1099, 0.2138, 0.1099, 0.2387, 0.1066, 0.2387, 0.1099, 0.2138, 0.1132, 0.2138, 0.1132, 0.2387, 0.1099, 0.2387, 0.1132, 0.2138, 0.1164, 0.2138, 0.1164, 0.2387, 0.1132, 0.2387, 0.1066, 0.189, 0.1099, 0.189, 0.1099, 0.2138, 0.1066, 0.2138, 0.1099, 0.189, 0.1132, 0.189, 0.1132, 0.2138, 0.1099, 0.2138, 0.1132, 0.189, 0.1164, 0.189, 0.1164, 0.2138, 0.1132, 0.2138, 0.1066, 0.1641, 0.1099, 0.1641, 0.1099, 0.189, 0.1066, 0.189, 0.1099, 0.1641, 0.1132, 0.1641, 0.1132, 0.189, 0.1099, 0.189, 0.1132, 0.1641, 0.1164, 0.1641, 0.1164, 0.189, 0.1132, 0.189, 0.1066, 0.1392, 0.1099, 0.1392, 0.1099, 0.1641, 0.1066, 0.1641, 0.1099, 0.1392, 0.1132, 0.1392, 0.1132, 0.1641, 0.1099, 0.1641, 0.1132, 0.1392, 0.1164, 0.1392, 0.1164, 0.1641, 0.1132, 0.1641, 0.1066, 0.1143, 0.1099, 0.1143, 0.1099, 0.1392, 0.1066, 0.1392, 0.1099, 0.1143, 0.1132, 0.1143, 0.1132, 0.1392, 0.1099, 0.1392, 0.1132, 0.1143, 0.1164, 0.1143, 0.1164, 0.1392, 0.1132, 0.1392, 0.1066, 0.08943, 0.1099, 0.08943, 0.1099, 0.1143, 0.1066, 0.1143, 0.1099, 0.08943, 0.1132, 0.08943, 0.1132, 0.1143, 0.1099, 0.1143, 0.1132, 0.08943, 0.1164, 0.08943, 0.1164, 0.1143, 0.1132, 0.1143, 0.1066, 0.06455, 0.1099, 0.06455, 0.1099, 0.08943, 0.1066, 0.08943, 0.1099, 0.06455, 0.1132, 0.06455, 0.1132, 0.08943, 0.1099, 0.08943, 0.1132, 0.06455, 0.1164, 0.06455, 0.1164, 0.08943, 0.1132, 0.08943, 0.1066, 0.03967, 0.1099, 0.03967, 0.1099, 0.06455, 0.1066, 0.06455, 0.1099, 0.03967, 0.1132, 0.03967, 0.1132, 0.06455, 0.1099, 0.06455, 0.1132, 0.03967, 0.1164, 0.03967, 0.1164, 0.06455, 0.1132, 0.06455, 0.08893, 0.9106, 0.0922, 0.9106, 0.0922, 0.9355, 0.08893, 0.9355, 0.0922, 0.9106, 0.09546, 0.9106, 0.09546, 0.9355, 0.0922, 0.9355, 0.09546, 0.9106, 0.09873, 0.9106, 0.09873, 0.9355, 0.09546, 0.9355, 0.08893, 0.8857, 0.0922, 0.8857, 0.0922, 0.9106, 0.08893, 0.9106, 0.0922, 0.8857, 0.09546, 0.8857, 0.09546, 0.9106, 0.0922, 0.9106, 0.09546, 0.8857, 0.09873, 0.8857, 0.09873, 0.9106, 0.09546, 0.9106, 0.08893, 0.8608, 0.0922, 0.8608, 0.0922, 0.8857, 0.08893, 0.8857, 0.0922, 0.8608, 0.09546, 0.8608, 0.09546, 0.8857, 0.0922, 0.8857, 0.09546, 0.8608, 0.09873, 0.8608, 0.09873, 0.8857, 0.09546, 0.8857, 0.08893, 0.8359, 0.0922, 0.8359, 0.0922, 0.8608, 0.08893, 0.8608, 0.0922, 0.8359, 0.09546, 0.8359, 0.09546, 0.8608, 0.0922, 0.8608, 0.09546, 0.8359, 0.09873, 0.8359, 0.09873, 0.8608, 0.09546, 0.8608, 0.08893, 0.811, 0.0922, 0.811, 0.0922, 0.8359, 0.08893, 0.8359, 0.0922, 0.811, 0.09546, 0.811, 0.09546, 0.8359, 0.0922, 0.8359, 0.09546, 0.811, 0.09873, 0.811, 0.09873, 0.8359, 0.09546, 0.8359, 0.08893, 0.7862, 0.0922, 0.7862, 0.0922, 0.811, 0.08893, 0.811, 0.0922, 0.7862, 0.09546, 0.7862, 0.09546, 0.811, 0.0922, 0.811, 0.09546, 0.7862, 0.09873, 0.7862, 0.09873, 0.811, 0.09546, 0.811, 0.08893, 0.7613, 0.0922, 0.7613, 0.0922, 0.7862, 0.08893, 0.7862, 0.0922, 0.7613, 0.09546, 0.7613, 0.09546, 0.7862, 0.0922, 0.7862, 0.09546, 0.7613, 0.09873, 0.7613, 0.09873, 0.7862, 0.09546, 0.7862, 0.08893, 0.7364, 0.0922, 0.7364, 0.0922, 0.7613, 0.08893, 0.7613, 0.0922, 0.7364, 0.09546, 0.7364, 0.09546, 0.7613, 0.0922, 0.7613, 0.09546, 0.7364, 0.09873, 0.7364, 0.09873, 0.7613, 0.09546, 0.7613, 0.08893, 0.7115, 0.0922, 0.7115, 0.0922, 0.7364, 0.08893, 0.7364, 0.0922, 0.7115, 0.09546, 0.7115, 0.09546, 0.7364, 0.0922, 0.7364, 0.09546, 0.7115, 0.09873, 0.7115, 0.09873, 0.7364, 0.09546, 0.7364, 0.08893, 0.6866, 0.0922, 0.6866, 0.0922, 0.7115, 0.08893, 0.7115, 0.0922, 0.6866, 0.09546, 0.6866, 0.09546, 0.7115, 0.0922, 0.7115, 0.09546, 0.6866, 0.09873, 0.6866, 0.09873, 0.7115, 0.09546, 0.7115, 0.08893, 0.6617, 0.0922, 0.6617, 0.0922, 0.6866, 0.08893, 0.6866, 0.0922, 0.6617, 0.09546, 0.6617, 0.09546, 0.6866, 0.0922, 0.6866, 0.09546, 0.6617, 0.09873, 0.6617, 0.09873, 0.6866, 0.09546, 0.6866, 0.08893, 0.6369, 0.0922, 0.6369, 0.0922, 0.6617, 0.08893, 0.6617, 0.0922, 0.6369, 0.09546, 0.6369, 0.09546, 0.6617, 0.0922, 0.6617, 0.09546, 0.6369, 0.09873, 0.6369, 0.09873, 0.6617, 0.09546, 0.6617, 0.08893, 0.612, 0.0922, 0.612, 0.0922, 0.6369, 0.08893, 0.6369, 0.0922, 0.612, 0.09546, 0.612, 0.09546, 0.6369, 0.0922, 0.6369, 0.09546, 0.612, 0.09873, 0.612, 0.09873, 0.6369, 0.09546, 0.6369, 0.08893, 0.5871, 0.0922, 0.5871, 0.0922, 0.612, 0.08893, 0.612, 0.0922, 0.5871, 0.09546, 0.5871, 0.09546, 0.612, 0.0922, 0.612, 0.09546, 0.5871, 0.09873, 0.5871, 0.09873, 0.612, 0.09546, 0.612, 0.08893, 0.5622, 0.0922, 0.5622, 0.0922, 0.5871, 0.08893, 0.5871, 0.0922, 0.5622, 0.09546, 0.5622, 0.09546, 0.5871, 0.0922, 0.5871, 0.09546, 0.5622, 0.09873, 0.5622, 0.09873, 0.5871, 0.09546, 0.5871, 0.08893, 0.5373, 0.0922, 0.5373, 0.0922, 0.5622, 0.08893, 0.5622, 0.0922, 0.5373, 0.09546, 0.5373, 0.09546, 0.5622, 0.0922, 0.5622, 0.09546, 0.5373, 0.09873, 0.5373, 0.09873, 0.5622, 0.09546, 0.5622, 0.08893, 0.5124, 0.0922, 0.5124, 0.0922, 0.5373, 0.08893, 0.5373, 0.0922, 0.5124, 0.09546, 0.5124, 0.09546, 0.5373, 0.0922, 0.5373, 0.09546, 0.5124, 0.09873, 0.5124, 0.09873, 0.5373, 0.09546, 0.5373, 0.08893, 0.4876, 0.0922, 0.4876, 0.0922, 0.5124, 0.08893, 0.5124, 0.0922, 0.4876, 0.09546, 0.4876, 0.09546, 0.5124, 0.0922, 0.5124, 0.09546, 0.4876, 0.09873, 0.4876, 0.09873, 0.5124, 0.09546, 0.5124, 0.08893, 0.4627, 0.0922, 0.4627, 0.0922, 0.4876, 0.08893, 0.4876, 0.0922, 0.4627, 0.09546, 0.4627, 0.09546, 0.4876, 0.0922, 0.4876, 0.09546, 0.4627, 0.09873, 0.4627, 0.09873, 0.4876, 0.09546, 0.4876, 0.08893, 0.4378, 0.0922, 0.4378, 0.0922, 0.4627, 0.08893, 0.4627, 0.0922, 0.4378, 0.09546, 0.4378, 0.09546, 0.4627, 0.0922, 0.4627, 0.09546, 0.4378, 0.09873, 0.4378, 0.09873, 0.4627, 0.09546, 0.4627, 0.08893, 0.4129, 0.0922, 0.4129, 0.0922, 0.4378, 0.08893, 0.4378, 0.0922, 0.4129, 0.09546, 0.4129, 0.09546, 0.4378, 0.0922, 0.4378, 0.09546, 0.4129, 0.09873, 0.4129, 0.09873, 0.4378, 0.09546, 0.4378, 0.08893, 0.388, 0.0922, 0.388, 0.0922, 0.4129, 0.08893, 0.4129, 0.0922, 0.388, 0.09546, 0.388, 0.09546, 0.4129, 0.0922, 0.4129, 0.09546, 0.388, 0.09873, 0.388, 0.09873, 0.4129, 0.09546, 0.4129, 0.08893, 0.3631, 0.0922, 0.3631, 0.0922, 0.388, 0.08893, 0.388, 0.0922, 0.3631, 0.09546, 0.3631, 0.09546, 0.388, 0.0922, 0.388, 0.09546, 0.3631, 0.09873, 0.3631, 0.09873, 0.388, 0.09546, 0.388, 0.08893, 0.3383, 0.0922, 0.3383, 0.0922, 0.3631, 0.08893, 0.3631, 0.0922, 0.3383, 0.09546, 0.3383, 0.09546, 0.3631, 0.0922, 0.3631, 0.09546, 0.3383, 0.09873, 0.3383, 0.09873, 0.3631, 0.09546, 0.3631, 0.08893, 0.3134, 0.0922, 0.3134, 0.0922, 0.3383, 0.08893, 0.3383, 0.0922, 0.3134, 0.09546, 0.3134, 0.09546, 0.3383, 0.0922, 0.3383, 0.09546, 0.3134, 0.09873, 0.3134, 0.09873, 0.3383, 0.09546, 0.3383, 0.08893, 0.2885, 0.0922, 0.2885, 0.0922, 0.3134, 0.08893, 0.3134, 0.0922, 0.2885, 0.09546, 0.2885, 0.09546, 0.3134, 0.0922, 0.3134, 0.09546, 0.2885, 0.09873, 0.2885, 0.09873, 0.3134, 0.09546, 0.3134, 0.08893, 0.2636, 0.0922, 0.2636, 0.0922, 0.2885, 0.08893, 0.2885, 0.0922, 0.2636, 0.09546, 0.2636, 0.09546, 0.2885, 0.0922, 0.2885, 0.09546, 0.2636, 0.09873, 0.2636, 0.09873, 0.2885, 0.09546, 0.2885, 0.08893, 0.2387, 0.0922, 0.2387, 0.0922, 0.2636, 0.08893, 0.2636, 0.0922, 0.2387, 0.09546, 0.2387, 0.09546, 0.2636, 0.0922, 0.2636, 0.09546, 0.2387, 0.09873, 0.2387, 0.09873, 0.2636, 0.09546, 0.2636, 0.08893, 0.2138, 0.0922, 0.2138, 0.0922, 0.2387, 0.08893, 0.2387, 0.0922, 0.2138, 0.09546, 0.2138, 0.09546, 0.2387, 0.0922, 0.2387, 0.09546, 0.2138, 0.09873, 0.2138, 0.09873, 0.2387, 0.09546, 0.2387, 0.08893, 0.189, 0.0922, 0.189, 0.0922, 0.2138, 0.08893, 0.2138, 0.0922, 0.189, 0.09546, 0.189, 0.09546, 0.2138, 0.0922, 0.2138, 0.09546, 0.189, 0.09873, 0.189, 0.09873, 0.2138, 0.09546, 0.2138, 0.08893, 0.1641, 0.0922, 0.1641, 0.0922, 0.189, 0.08893, 0.189, 0.0922, 0.1641, 0.09546, 0.1641, 0.09546, 0.189, 0.0922, 0.189, 0.09546, 0.1641, 0.09873, 0.1641, 0.09873, 0.189, 0.09546, 0.189, 0.08893, 0.1392, 0.0922, 0.1392, 0.0922, 0.1641, 0.08893, 0.1641, 0.0922, 0.1392, 0.09546, 0.1392, 0.09546, 0.1641, 0.0922, 0.1641, 0.09546, 0.1392, 0.09873, 0.1392, 0.09873, 0.1641, 0.09546, 0.1641, 0.08893, 0.1143, 0.0922, 0.1143, 0.0922, 0.1392, 0.08893, 0.1392, 0.0922, 0.1143, 0.09546, 0.1143, 0.09546, 0.1392, 0.0922, 0.1392, 0.09546, 0.1143, 0.09873, 0.1143, 0.09873, 0.1392, 0.09546, 0.1392, 0.08893, 0.08943, 0.0922, 0.08943, 0.0922, 0.1143, 0.08893, 0.1143, 0.0922, 0.08943, 0.09546, 0.08943, 0.09546, 0.1143, 0.0922, 0.1143, 0.09546, 0.08943, 0.09873, 0.08943, 0.09873, 0.1143, 0.09546, 0.1143, 0.08893, 0.06455, 0.0922, 0.06455, 0.0922, 0.08943, 0.08893, 0.08943, 0.0922, 0.06455, 0.09546, 0.06455, 0.09546, 0.08943, 0.0922, 0.08943, 0.09546, 0.06455, 0.09873, 0.06455, 0.09873, 0.08943, 0.09546, 0.08943, 0.08893, 0.03967, 0.0922, 0.03967, 0.0922, 0.06455, 0.08893, 0.06455, 0.0922, 0.03967, 0.09546, 0.03967, 0.09546, 0.06455, 0.0922, 0.06455, 0.09546, 0.03967, 0.09873, 0.03967, 0.09873, 0.06455, 0.09546, 0.06455, 0.08893, 0.9355, 0.0922, 0.9355, 0.0922, 0.9603, 0.08893, 0.9603, 0.0922, 0.9355, 0.09546, 0.9355, 0.09546, 0.9603, 0.0922, 0.9603, 0.09546, 0.9355, 0.09873, 0.9355, 0.09873, 0.9603, 0.09546, 0.9603, 0.1066, 0.9355, 0.1099, 0.9355, 0.1099, 0.9603, 0.1066, 0.9603, 0.1099, 0.9355, 0.1132, 0.9355, 0.1132, 0.9603, 0.1099, 0.9603, 0.1132, 0.9355, 0.1164, 0.9355, 0.1164, 0.9603, 0.1132, 0.9603, 0.08893, 1.0, 0.08893, 0.9603, 0.0922, 0.9603, 0.0922, 1.0, 0.0922, 1.0, 0.0922, 0.9603, 0.09546, 0.9603, 0.09546, 1.0, 0.09546, 1.0, 0.09546, 0.9603, 0.09873, 0.9603, 0.09873, 1.0, 0.102, 4.518e-05, 0.102, 0.03967, 0.09873, 0.03967, 0.09873, 4.518e-05, 0.09873, 4.518e-05, 0.09873, 0.03967, 0.09546, 0.03967, 0.09546, 4.518e-05, 0.09546, 4.518e-05, 0.09546, 0.03967, 0.0922, 0.03967, 0.0922, 4.518e-05])
me_cube_001.materials.append(mat_woodplanks)
me_cube_001.update()

# ---- objects
ob_cube = bpy.data.objects.new('Cube', me_cube_001)
ob_camera = bpy.data.objects.new('Camera', cam_camera_001)
ob_spot = bpy.data.objects.new('Spot', light_spot)

# ---- transforms, parenting, visibility, modifiers, constraints
ob_cube.location = (-3.953, 0.0, 0.0)
ob_cube.scale = (1.256, 3.048, 0.3541)
_m = ob_cube.modifiers.new('Array', 'ARRAY')
_m.count = 26
_m.relative_offset_displace = (1.1, 0.0, 0.0)
_m = ob_cube.modifiers.new('Displace', 'DISPLACE')
_m.mid_level = 0.2007
_m.strength = 1.2
_m.direction = 'Z'
_m.texture_coords = 'GLOBAL'
ob_camera.location = (0.06157, -11.07, 2.687)
ob_camera.rotation_euler = (1.445, 0.01415, 0.0207)
ob_spot.location = (0.0, 0.0, 2.861)

# ---- collection membership
col_collection.objects.link(ob_cube)
col_collection.objects.link(ob_camera)
col_collection.objects.link(ob_spot)

# ---- scene / render settings (as saved in the file)
scene.camera = ob_camera
scene.frame_start = 1; scene.frame_end = 250; scene.frame_set(1)
scene.render.engine = 'BLENDER_EEVEE_NEXT'
scene.render.resolution_x = 1280
scene.render.resolution_y = 720
scene.cycles.sampling_pattern = 'TABULATED_SOBOL'
bpy.context.view_layer.update()
